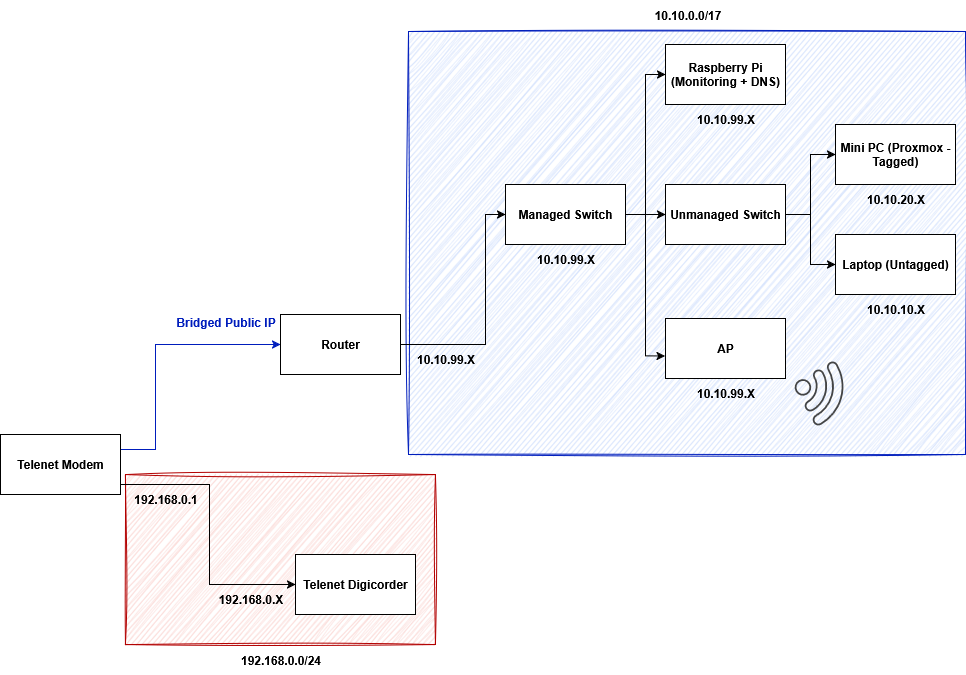

The diagram above was exported from draw.io. Its source (the exported page's mxGraphModel, read from the mxfile embedded in the PNG):
<mxGraphModel dx="1281" dy="1099" grid="1" gridSize="10" guides="1" tooltips="1" connect="1" arrows="1" fold="1" page="0" pageScale="1" pageWidth="850" pageHeight="1100" math="0" shadow="0">
  <root>
    <mxCell id="0" />
    <mxCell id="1" parent="0" />
    <mxCell id="DoZSWevfrBZnHSPM4BWM-31" value="" style="rounded=0;whiteSpace=wrap;html=1;fillColor=#0050ef;fontColor=#ffffff;strokeColor=#001DBC;fillStyle=hatch;sketch=1;curveFitting=1;jiggle=2;fillOpacity=20;" parent="1" vertex="1">
      <mxGeometry x="453" y="-153" width="557" height="423" as="geometry" />
    </mxCell>
    <mxCell id="DoZSWevfrBZnHSPM4BWM-14" value="" style="rounded=0;whiteSpace=wrap;html=1;fillColor=#e51400;sketch=1;curveFitting=1;jiggle=2;fillStyle=hachure;fontColor=#ffffff;strokeColor=#B20000;fillOpacity=20;" parent="1" vertex="1">
      <mxGeometry x="170" y="290" width="310" height="170" as="geometry" />
    </mxCell>
    <mxCell id="DoZSWevfrBZnHSPM4BWM-6" style="edgeStyle=orthogonalEdgeStyle;rounded=0;orthogonalLoop=1;jettySize=auto;html=1;entryX=0;entryY=0.5;entryDx=0;entryDy=0;fillColor=#0050ef;strokeColor=#001DBC;exitX=1;exitY=0.25;exitDx=0;exitDy=0;" parent="1" source="DoZSWevfrBZnHSPM4BWM-1" target="DoZSWevfrBZnHSPM4BWM-5" edge="1">
      <mxGeometry relative="1" as="geometry">
        <Array as="points">
          <mxPoint x="200" y="265" />
          <mxPoint x="200" y="160" />
        </Array>
      </mxGeometry>
    </mxCell>
    <mxCell id="DoZSWevfrBZnHSPM4BWM-7" style="edgeStyle=orthogonalEdgeStyle;rounded=0;orthogonalLoop=1;jettySize=auto;html=1;entryX=0;entryY=0.5;entryDx=0;entryDy=0;" parent="1" source="DoZSWevfrBZnHSPM4BWM-1" target="DoZSWevfrBZnHSPM4BWM-4" edge="1">
      <mxGeometry relative="1" as="geometry">
        <Array as="points">
          <mxPoint x="254" y="300" />
          <mxPoint x="254" y="400" />
        </Array>
      </mxGeometry>
    </mxCell>
    <mxCell id="DoZSWevfrBZnHSPM4BWM-1" value="Telenet Modem" style="rounded=0;whiteSpace=wrap;html=1;fontStyle=1" parent="1" vertex="1">
      <mxGeometry x="45" y="250" width="120" height="60" as="geometry" />
    </mxCell>
    <mxCell id="DoZSWevfrBZnHSPM4BWM-4" value="Telenet Digicorder" style="rounded=0;whiteSpace=wrap;html=1;fontStyle=1" parent="1" vertex="1">
      <mxGeometry x="340" y="370" width="120" height="60" as="geometry" />
    </mxCell>
    <mxCell id="DoZSWevfrBZnHSPM4BWM-17" style="edgeStyle=orthogonalEdgeStyle;rounded=0;orthogonalLoop=1;jettySize=auto;html=1;entryX=0;entryY=0.5;entryDx=0;entryDy=0;" parent="1" source="DoZSWevfrBZnHSPM4BWM-5" target="DoZSWevfrBZnHSPM4BWM-16" edge="1">
      <mxGeometry relative="1" as="geometry">
        <Array as="points">
          <mxPoint x="530" y="160" />
          <mxPoint x="530" y="30" />
        </Array>
      </mxGeometry>
    </mxCell>
    <mxCell id="DoZSWevfrBZnHSPM4BWM-5" value="Router" style="rounded=0;whiteSpace=wrap;html=1;fontStyle=1" parent="1" vertex="1">
      <mxGeometry x="325" y="130" width="120" height="60" as="geometry" />
    </mxCell>
    <mxCell id="DoZSWevfrBZnHSPM4BWM-10" value="Bridged Public IP" style="text;html=1;align=center;verticalAlign=middle;resizable=0;points=[];autosize=1;fontStyle=1;fontColor=#001DBC;" parent="1" vertex="1">
      <mxGeometry x="210" y="123" width="120" height="30" as="geometry" />
    </mxCell>
    <mxCell id="DoZSWevfrBZnHSPM4BWM-11" value="192.168.0.0/24" style="text;html=1;align=center;verticalAlign=middle;resizable=0;points=[];autosize=1;strokeColor=none;fillColor=none;fontStyle=1" parent="1" vertex="1">
      <mxGeometry x="275" y="461" width="100" height="30" as="geometry" />
    </mxCell>
    <mxCell id="DoZSWevfrBZnHSPM4BWM-12" value="192.168.0.1" style="text;html=1;align=center;verticalAlign=middle;resizable=0;points=[];autosize=1;strokeColor=none;fillColor=none;fontStyle=1" parent="1" vertex="1">
      <mxGeometry x="165" y="300" width="90" height="30" as="geometry" />
    </mxCell>
    <mxCell id="DoZSWevfrBZnHSPM4BWM-13" value="192.168.0.X" style="text;html=1;align=center;verticalAlign=middle;resizable=0;points=[];autosize=1;strokeColor=none;fillColor=none;fontStyle=1" parent="1" vertex="1">
      <mxGeometry x="250" y="400" width="90" height="30" as="geometry" />
    </mxCell>
    <mxCell id="DoZSWevfrBZnHSPM4BWM-27" style="edgeStyle=orthogonalEdgeStyle;rounded=0;orthogonalLoop=1;jettySize=auto;html=1;entryX=0;entryY=0.5;entryDx=0;entryDy=0;" parent="1" source="DoZSWevfrBZnHSPM4BWM-16" target="DoZSWevfrBZnHSPM4BWM-21" edge="1">
      <mxGeometry relative="1" as="geometry" />
    </mxCell>
    <mxCell id="XwnMxrX8vly-XG6hsC15-2" style="edgeStyle=orthogonalEdgeStyle;rounded=0;orthogonalLoop=1;jettySize=auto;html=1;entryX=0;entryY=0.5;entryDx=0;entryDy=0;" parent="1" source="DoZSWevfrBZnHSPM4BWM-16" target="DoZSWevfrBZnHSPM4BWM-23" edge="1">
      <mxGeometry relative="1" as="geometry" />
    </mxCell>
    <mxCell id="DoZSWevfrBZnHSPM4BWM-16" value="Managed Switch" style="rounded=0;whiteSpace=wrap;html=1;fontStyle=1" parent="1" vertex="1">
      <mxGeometry x="550" width="120" height="60" as="geometry" />
    </mxCell>
    <mxCell id="DoZSWevfrBZnHSPM4BWM-18" value="10.10.99.X" style="text;html=1;align=center;verticalAlign=middle;resizable=0;points=[];autosize=1;strokeColor=none;fillColor=none;fontStyle=1" parent="1" vertex="1">
      <mxGeometry x="450" y="160" width="80" height="30" as="geometry" />
    </mxCell>
    <mxCell id="DoZSWevfrBZnHSPM4BWM-19" value="AP" style="rounded=0;whiteSpace=wrap;html=1;fontStyle=1" parent="1" vertex="1">
      <mxGeometry x="710" y="134" width="120" height="60" as="geometry" />
    </mxCell>
    <mxCell id="DoZSWevfrBZnHSPM4BWM-20" style="edgeStyle=orthogonalEdgeStyle;rounded=0;orthogonalLoop=1;jettySize=auto;html=1;entryX=-0.003;entryY=0.624;entryDx=0;entryDy=0;entryPerimeter=0;fontStyle=0" parent="1" source="DoZSWevfrBZnHSPM4BWM-16" target="DoZSWevfrBZnHSPM4BWM-19" edge="1">
      <mxGeometry relative="1" as="geometry" />
    </mxCell>
    <mxCell id="DoZSWevfrBZnHSPM4BWM-25" style="edgeStyle=orthogonalEdgeStyle;rounded=0;orthogonalLoop=1;jettySize=auto;html=1;entryX=0;entryY=0.5;entryDx=0;entryDy=0;" parent="1" source="DoZSWevfrBZnHSPM4BWM-21" target="DoZSWevfrBZnHSPM4BWM-22" edge="1">
      <mxGeometry relative="1" as="geometry" />
    </mxCell>
    <mxCell id="6kof_Jtir5vrCym6qt7c-4" style="edgeStyle=orthogonalEdgeStyle;rounded=0;orthogonalLoop=1;jettySize=auto;html=1;entryX=0;entryY=0.5;entryDx=0;entryDy=0;" parent="1" source="DoZSWevfrBZnHSPM4BWM-21" target="6kof_Jtir5vrCym6qt7c-3" edge="1">
      <mxGeometry relative="1" as="geometry" />
    </mxCell>
    <mxCell id="DoZSWevfrBZnHSPM4BWM-21" value="Unmanaged Switch" style="rounded=0;whiteSpace=wrap;html=1;fontStyle=1" parent="1" vertex="1">
      <mxGeometry x="710" width="120" height="60" as="geometry" />
    </mxCell>
    <mxCell id="DoZSWevfrBZnHSPM4BWM-22" value="Mini PC (Proxmox - Tagged)" style="rounded=0;whiteSpace=wrap;html=1;fontStyle=1" parent="1" vertex="1">
      <mxGeometry x="880" y="-60" width="120" height="60" as="geometry" />
    </mxCell>
    <mxCell id="DoZSWevfrBZnHSPM4BWM-23" value="Raspberry Pi (Monitoring + DNS)" style="rounded=0;whiteSpace=wrap;html=1;fontStyle=1" parent="1" vertex="1">
      <mxGeometry x="710" y="-140" width="120" height="60" as="geometry" />
    </mxCell>
    <mxCell id="DoZSWevfrBZnHSPM4BWM-29" value="" style="sketch=0;pointerEvents=1;shadow=0;dashed=0;html=1;strokeColor=none;fillColor=#434445;aspect=fixed;labelPosition=center;verticalLabelPosition=bottom;verticalAlign=top;align=center;outlineConnect=0;shape=mxgraph.vvd.wi_fi;rotation=60;" parent="1" vertex="1">
      <mxGeometry x="845" y="184" width="50" height="50" as="geometry" />
    </mxCell>
    <mxCell id="DoZSWevfrBZnHSPM4BWM-32" value="10.10.0.0/17" style="text;html=1;align=center;verticalAlign=middle;resizable=0;points=[];autosize=1;strokeColor=none;fillColor=none;fontStyle=1" parent="1" vertex="1">
      <mxGeometry x="686.5" y="-184" width="90" height="30" as="geometry" />
    </mxCell>
    <mxCell id="6kof_Jtir5vrCym6qt7c-1" value="10.10.99.X" style="text;html=1;align=center;verticalAlign=middle;resizable=0;points=[];autosize=1;strokeColor=none;fillColor=none;fontStyle=1" parent="1" vertex="1">
      <mxGeometry x="570" y="60" width="80" height="30" as="geometry" />
    </mxCell>
    <mxCell id="6kof_Jtir5vrCym6qt7c-2" value="10.10.99.X" style="text;html=1;align=center;verticalAlign=middle;resizable=0;points=[];autosize=1;strokeColor=none;fillColor=none;fontStyle=1" parent="1" vertex="1">
      <mxGeometry x="730" y="194" width="80" height="30" as="geometry" />
    </mxCell>
    <mxCell id="6kof_Jtir5vrCym6qt7c-3" value="Laptop (Untagged)" style="rounded=0;whiteSpace=wrap;html=1;fontStyle=1" parent="1" vertex="1">
      <mxGeometry x="880" y="50" width="120" height="60" as="geometry" />
    </mxCell>
    <mxCell id="nlHdhAyOkcIbWmTV0wiz-1" value="10.10.99.X" style="text;html=1;align=center;verticalAlign=middle;resizable=0;points=[];autosize=1;strokeColor=none;fillColor=none;fontStyle=1" parent="1" vertex="1">
      <mxGeometry x="730" y="-80" width="80" height="30" as="geometry" />
    </mxCell>
    <mxCell id="nlHdhAyOkcIbWmTV0wiz-2" value="10.10.20.X" style="text;html=1;align=center;verticalAlign=middle;resizable=0;points=[];autosize=1;strokeColor=none;fillColor=none;fontStyle=1" parent="1" vertex="1">
      <mxGeometry x="900" width="80" height="30" as="geometry" />
    </mxCell>
    <mxCell id="nlHdhAyOkcIbWmTV0wiz-3" value="10.10.10.X" style="text;html=1;align=center;verticalAlign=middle;resizable=0;points=[];autosize=1;strokeColor=none;fillColor=none;fontStyle=1" parent="1" vertex="1">
      <mxGeometry x="900" y="110" width="80" height="30" as="geometry" />
    </mxCell>
  </root>
</mxGraphModel>